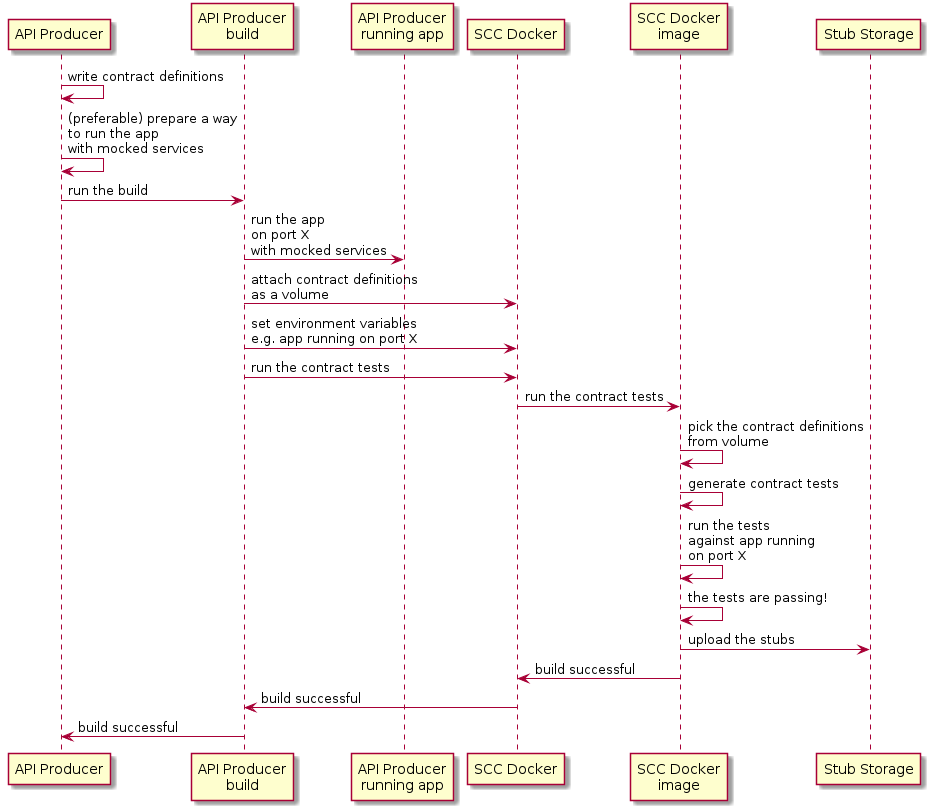

The diagram above was rendered by PlantUML. Its source (embedded in the PNG):
@startuml
"API Producer"->"API Producer": write contract definitions
"API Producer"->"API Producer": (preferable) prepare a way\nto run the app\nwith mocked services
"API Producer"->"API Producer\nbuild": run the build
"API Producer\nbuild"->"API Producer\nrunning app": run the app\non port X\nwith mocked services
"API Producer\nbuild"->"SCC Docker": attach contract definitions\nas a volume
"API Producer\nbuild"->"SCC Docker": set environment variables\ne.g. app running on port X
"API Producer\nbuild"->"SCC Docker": run the contract tests
"SCC Docker"->"SCC Docker\nimage": run the contract tests
"SCC Docker\nimage"->"SCC Docker\nimage": pick the contract definitions\nfrom volume
"SCC Docker\nimage"->"SCC Docker\nimage": generate contract tests
"SCC Docker\nimage"->"SCC Docker\nimage": run the tests\nagainst app running\non port X
"SCC Docker\nimage"->"SCC Docker\nimage": the tests are passing!
"SCC Docker\nimage"->"Stub Storage": upload the stubs
"SCC Docker\nimage"->"SCC Docker": build successful
"SCC Docker"->"API Producer\nbuild": build successful
"API Producer\nbuild"->"API Producer": build successful
@enduml